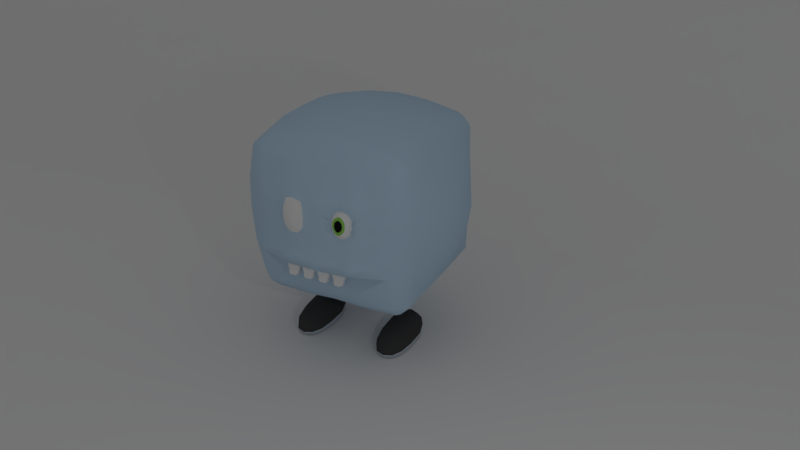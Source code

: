 # Source: Cube_before_work_on_eyes.blend  (saved by Blender 2.78.0; exported with 4.5.12 LTS)
import bpy
from mathutils import Matrix  # noqa: F401  (used for matrix-valued properties, if any)

bpy.ops.wm.read_factory_settings(use_empty=True)
scene = bpy.context.scene
scene.name = 'Scene'

# ---- collections
col_collection_1 = bpy.data.collections.new('Collection 1'); scene.collection.children.link(col_collection_1)
col_collection_2 = bpy.data.collections.new('Collection 2'); scene.collection.children.link(col_collection_2)
col_collection_3 = bpy.data.collections.new('Collection 3'); scene.collection.children.link(col_collection_3)
col_collection_11 = bpy.data.collections.new('Collection 11'); scene.collection.children.link(col_collection_11)

# ---- materials (node trees are filled in below, after node groups)
mat_body = bpy.data.materials.new('Body')
mat_body.alpha_threshold = 0.0
mat_body.use_transparent_shadow = False
mat_body.diffuse_color = (0.4728, 0.6428, 0.8, 1.0)
mat_body.roughness = 0.5
mat_body.line_color = (0.0, 0.0, 0.0, 1.0)
mat_eyes = bpy.data.materials.new('Eyes')
mat_eyes.alpha_threshold = 0.0
mat_eyes.use_transparent_shadow = False
mat_eyes.roughness = 0.5
mat_shoe = bpy.data.materials.new('Shoe')
mat_shoe.alpha_threshold = 0.0
mat_shoe.use_transparent_shadow = False
mat_shoe.diffuse_color = (0.05497, 0.05497, 0.05497, 1.0)
mat_shoe.roughness = 0.5
mat_shoe_sole = bpy.data.materials.new('Shoe sole')
mat_shoe_sole.alpha_threshold = 0.0
mat_shoe_sole.use_transparent_shadow = False
mat_shoe_sole.diffuse_color = (0.4595, 0.5242, 0.5926, 1.0)
mat_shoe_sole.roughness = 0.5
mat_pupil = bpy.data.materials.new('Pupil')
mat_pupil.alpha_threshold = 0.0
mat_pupil.use_transparent_shadow = False
mat_pupil.diffuse_color = (0.009018, 0.009018, 0.009018, 1.0)
mat_pupil.roughness = 0.5
mat_iris = bpy.data.materials.new('Iris')
mat_iris.alpha_threshold = 0.0
mat_iris.use_transparent_shadow = False
mat_iris.diffuse_color = (0.2647, 0.5815, 0.1042, 1.0)
mat_iris.roughness = 0.5

# ---- material node trees

# ---- world
world_world = bpy.data.worlds.new('World'); scene.world = world_world
world_world.color = (0.2079, 0.2079, 0.2079)
world_world.use_sun_shadow = False
world_world.sun_shadow_jitter_overblur = 0.0
world_world.cycles.sampling_method = 'MANUAL'

# ---- cameras
cam_camera = bpy.data.cameras.new('Camera')
cam_camera.clip_end = 100.0
cam_camera.lens = 35.0
cam_camera.sensor_width = 32.0
cam_camera.sensor_height = 18.0
cam_camera.ortho_scale = 7.314
cam_camera.dof.focus_distance = 0.0
cam_camera.dof.aperture_fstop = 128.0

# ---- lights
light_lamp = bpy.data.lights.new('Lamp', 'POINT')
light_lamp.transmission_factor = 0.0
light_lamp.cutoff_distance = 30.0
light_lamp.energy = 100.0
light_lamp.shadow_buffer_clip_start = 1.001
light_lamp.shadow_soft_size = 0.1
light_lamp.shadow_maximum_resolution = 0.006
light_lamp.use_absolute_resolution = True

# ---- meshes
me_body = bpy.data.meshes.new('Body')
me_body.from_pydata([(0.2635, 1.239, 0.3632), (-0.04859, 1.221, 0.3655), (-0.05055, 1.196, 0.4696), (0.04859, 1.223, 0.07345), (0.04857, 1.222, 0.2682), (-0.3309, 1.222, 0.01741), (0.1479, 1.212, 0.3663), (-0.04858, 1.222, 0.2681), (-0.4351, 1.197, -0.03154), (0.3401, 1.216, -0.02728), (-0.5224, 1.166, 0.06198), (-0.7938, 1.066, -0.1013), (-0.6322, 1.12, 0.2596), (-0.5695, 1.147, -0.08482), (0.1457, 1.22, -0.02362), (-0.1379, 1.222, 0.2674), (0.438, 1.196, -0.03107), (-0.5454, 1.157, 0.08585), (-0.04857, 1.223, 0.07338), (0.443, 1.188, -0.1264), (0.1457, 1.221, 0.07165), (0.4043, 1.238, 0.2284), (-0.3709, 1.237, 0.09197), (0.3694, 1.208, -0.09964), (-0.1457, 1.219, -0.07042), (0.1943, 1.218, -0.07111), (0.2244, 1.229, 0.05283), (0.331, 1.222, 0.01769), (0.04858, 1.222, 0.1708), (0.2429, 1.218, -0.0254), (-0.07285, 1.221, -0.02238), (0.1457, 1.219, -0.07022), (0.09716, 1.22, -0.06933), (-0.34, 1.216, -0.02774), (1.107e-05, 1.224, -0.1608), (-0.1457, 1.22, -0.02382), (0.09716, 1.221, 0.1212), (0.3936, 1.209, -0.07679), (-0.6524, 1.124, 0.00676), (-0.345, 1.208, -0.123), (-0.1457, 1.221, 0.07145), (-0.09714, 1.222, 0.02374), (-0.2429, 1.218, -0.02574), (-0.04857, 1.222, 0.1707), (-7.187e-06, 1.222, 0.3177), (0.5068, 1.173, 0.03845), (0.2575, 1.226, 0.02705), (0.5312, 1.162, 0.06225), (-0.2262, 1.197, 0.2213), (-0.1403, 1.222, 0.1679), (0.4081, 1.234, 0.1714), (0.3987, 1.204, -0.1721), (-0.2965, 1.208, -0.1686), (-0.1943, 1.218, -0.07138), (0.1403, 1.222, 0.1681), (0.3712, 1.237, 0.09248), (-0.1479, 1.212, 0.3662), (-0.7822, 1.07, 0.05335), (0.4092, 1.229, 0.2793), (-0.2527, 1.136, 0.5786), (-0.09714, 1.221, 0.1211), (0.2575, 1.258, 0.1491), (0.3741, 1.249, 0.2091), (0.539, 1.146, 0.2604), (0.2414, 1.248, 0.2801), (0.3367, 1.263, 0.2512), (0.4632, 1.182, 0.2613), (0.4403, 1.196, 0.06425), (0.1962, 1.23, 0.08339), (0.5617, 1.138, 0.3626), (0.4632, 1.117, 0.5824), (0.4613, 1.172, 0.3667), (-0.2238, 1.237, 0.3244), (-0.3141, 1.227, 0.399), (0.3554, 1.168, 0.4731), (0.3829, 1.213, 0.3993), (0.7989, 1.05, 0.468), (0.3555, 1.134, 0.5814), (0.4614, 1.151, 0.4704), (0.2298, 1.225, 0.4033), (-0.07286, 1.222, 0.1946), (-0.1516, 1.187, 0.4696), (0.3446, 1.23, 0.03354), (0.2507, 1.178, 0.4754), (0.2121, 1.249, 0.1774), (0.3963, 1.231, 0.3154), (0.3482, 1.266, 0.1556), (0.1713, 1.224, 0.3338), (0.4388, 1.208, 0.3137), (0.8473, 1.042, 0.001547), (0.3094, 1.202, 0.4544), (0.4903, 1.167, 0.2128), (1.025, 0.9407, 4.181e-05), (-0.1011, 1.213, 0.415), (0.5739, 1.117, 0.4696), (0.305, 1.118, 0.636), (0.4061, 1.15, 0.5268), (0.4096, 1.083, 0.7507), (0.2021, 1.161, 0.5241), (0.9753, 0.9743, 0.3087), (0.9115, 1.017, 0.3087), (0.8495, 1.037, 0.5144), (0.4824, 1.183, 0.01465), (0.2893, 1.222, 0.008904), (0.09714, 1.221, 0.316), (0.4561, 1.19, 0.1617), (0.4944, 1.159, 0.3119), (0.2915, 1.216, -0.0729), (0.4863, 1.175, 0.1137), (0.04857, 1.221, 0.3655), (0.2924, 1.265, 0.2289), (0.9101, 0.9949, 0.6172), (0.8828, 1.004, 0.6172), (0.6066, 1.125, 0.3111), (0.2057, 1.052, 0.8572), (0.9877, 0.9385, 0.6174), (0.8447, 1.025, 0.6173), (0.7867, 1.071, 0.3609), (0.9014, 1.022, -0.2057), (0.7418, 1.084, 0.4124), (0.8316, 1.058, 0.3095), (0.8927, 1.026, 0.2058), (0.9307, 1.005, 0.2058), (1.015, 0.935, -0.2057), (0.8876, 1.017, 0.5144), (0.1943, 1.206, 0.4218), (0.6311, 1.083, 0.5252), (1.02, 0.9399, 0.2059), (0.8735, 1.038, 0.3087), (0.3188, 1.258, 0.3119), (0.5204, 1.083, 0.638), (0.3068, 1.084, 0.748), (0.5186, 1.117, 0.526), (0.2507, 1.255, 0.09667), (0.6293, 1.117, 0.4132), (0.5861, 1.134, -0.1799), (0.09717, 1.222, 0.02388), (0.4874, 1.175, -0.08067), (0.1943, 1.216, -0.1643), (0.5222, 1.049, 0.7499), (0.5168, 1.151, 0.414), (0.4402, 1.218, 0.1995), (0.5839, 1.134, 0.2089), (0.1011, 1.171, 0.5242), (1.02, 0.9436, 0.4116), (0.4079, 1.116, 0.6388), (0.7436, 1.05, 0.5244), (-0.5588, 1.148, 0.1474), (0.2262, 1.246, 0.2216), (0.2237, 1.237, 0.3246), (0.5351, 1.154, 0.1613), (-0.7582, 1.086, 0.1052), (-0.6104, 1.135, 0.05824), (0.4212, 1.22, 0.09355), (0.05052, 1.196, 0.4696), (0.1379, 1.222, 0.2676), (0.3141, 1.227, 0.3991), (-0.4598, 1.174, 0.3671), (-0.4623, 1.184, 0.2605), (-0.4995, 1.176, 0.03811), (0.6329, 1.049, 0.6371), (-0.5303, 1.15, 0.2604), (-0.3555, 1.134, 0.5814), (-0.3554, 1.168, 0.4731), (0.2527, 1.136, 0.5786), (-0.5482, 1.143, 0.3626), (-0.2507, 1.178, 0.4754), (-0.8062, 1.055, 0.001537), (-0.6549, 1.12, -0.0409), (-0.6983, 1.104, 0.0545), (-0.6563, 1.116, 0.106), (-0.9342, 0.9499, 1.561e-06), (-0.4549, 1.191, 0.1607), (7.373e-06, 1.223, 0.123), (0.09715, 1.221, 0.2186), (-0.5264, 1.158, 0.1612), (-0.4379, 1.198, 0.06342), (-0.3094, 1.202, 0.4544), (-0.4579, 1.118, 0.5824), (0.1516, 1.187, 0.4696), (-0.07483, 1.217, 0.3903), (-0.1029, 1.029, 0.8976), (-0.5684, 1.147, 0.1097), (-0.5062, 1.154, 0.414), (-0.5902, 1.131, 0.3111), (-0.4061, 1.15, 0.5268), (-0.2914, 1.216, -0.0733), (-0.7814, 1.076, -0.2042), (-0.4765, 1.186, 0.01425), (-0.2893, 1.222, 0.008688), (0.87, 1.034, 0.1037), (0.1748, 1.228, 0.1134), (-0.4849, 1.17, 0.2126), (-0.4892, 1.162, 0.3119), (-0.4805, 1.178, 0.1134), (0.2057, 1.009, 0.9288), (-0.2057, 1.027, 0.9004), (0.2057, 1.027, 0.9004), (-0.2057, 1.009, 0.9288), (0.2057, 0.9374, 1.005), (-0.5098, 1.086, 0.638), (-0.8702, 1.02, -0.2057), (-0.2057, 0.9374, 1.006), (-0.61, 1.09, 0.5252), (-0.2057, 1.052, 0.8572), (-0.5581, 1.122, 0.4696), (-0.8473, 1.038, -0.2057), (-0.842, 1.04, 0.2058), (-0.8712, 1.021, 0.2058), (-0.9282, 0.9452, -0.2057), (-0.4561, 1.152, 0.4704), (-0.1943, 1.206, 0.4218), (-0.9345, 0.9498, 0.2059), (-0.4097, 1.083, 0.7507), (-0.305, 1.118, 0.636), (-0.6742, 1.109, 0.2081), (-0.7762, 1.079, 0.2073), (-0.8241, 1.048, 0.1037), (-0.3068, 1.084, 0.748), (-0.3032, 1.152, 0.524), (0.3032, 1.152, 0.524), (-0.1011, 1.171, 0.5242), (-0.6922, 1.101, 0.3103), (-0.4079, 1.117, 0.6388), (-0.3986, 1.204, -0.1727), (-0.3936, 1.209, -0.07734), (-0.6574, 1.116, -0.08857), (-0.5745, 1.139, -0.1801), (-0.09715, 1.221, 0.2185), (-0.09714, 1.22, -0.06946), (-0.4815, 1.178, -0.08108), (-0.1943, 1.216, -0.1646), (-0.2021, 1.161, 0.5241), (-0.09716, 1.221, 0.3158), (-0.508, 1.12, 0.526), (-0.5723, 1.139, 0.2089), (0.1941, 1.22, 0.02188), (0.7191, 1.092, 0.3103), (-1.112e-05, 1.18, 0.5242), (0.1606, 1.235, 0.2251), (9.297e-08, 1.223, 0.2204), (0.1011, 1.213, 0.415), (-0.1941, 1.22, 0.02162), (-0.5644, 1.155, 0.0105), (-0.3004, 1.11, 0.1802), (-0.5116, 1.053, 0.7499), (-0.7119, 1.06, 0.5244), (-0.6172, 1.024, 0.8433), (-0.6117, 1.056, 0.6372), (0.9319, 1.003, -0.2057), (0.8089, 1.067, 0.2073), (0.5761, 1.15, 0.01077), (0.2021, 1.119, 0.6332), (-7.776e-06, 1.138, 0.6334), (2.235e-07, 0.9373, 1.022), (-0.6082, 1.124, 0.4132), (-0.2021, 1.119, 0.6332), (-0.4126, 1.186, 0.4278), (-0.3904, 1.217, 0.01486), (-0.4087, 1.275, -0.3633), (-1.447e-05, 1.222, 0.4151), (1.465e-05, 1.224, 0.02566), (7.494e-06, 1.305, -0.3472), (0.4126, 1.185, 0.4277), (0.3905, 1.217, 0.0153), (0.4087, 1.275, -0.3627), (-0.4135, -1.239, -0.4132), (-0.4141, -1.262, 0.0007113), (-0.4122, -1.227, 0.4127), (-0.0001985, -1.271, -0.4148), (-0.0001447, -1.269, -0.0001599), (-6.253e-05, -1.28, 0.4158), (0.4133, -1.239, -0.4127), (0.4142, -1.262, 0.0007958), (0.4125, -1.227, 0.4128), (1.279, -0.413, -0.4122), (1.33, -0.4132, 0.0002432), (1.327, -0.4124, 0.4121), (1.33, -0.001489, -0.4078), (1.34, -0.002909, 0.001227), (1.33, -0.0008993, 0.4125), (1.271, 0.4097, -0.4108), (1.335, 0.403, 0.0005736), (1.276, 0.4108, 0.4124), (-1.152, 0.4099, -0.4108), (-1.229, 0.4031, 0.0006076), (-1.157, 0.4107, 0.4125), (-1.224, -0.001262, -0.4077), (-1.234, -0.002786, 0.001368), (-1.224, -0.0009244, 0.4126), (-1.159, -0.4126, -0.4118), (-1.224, -0.4131, 0.000467), (-1.156, -0.4126, 0.4123), (-0.8703, 1.026, 0.4115), (-0.872, 1.017, 5.698e-05), (-0.8684, 1.029, -0.4115), (-0.8225, 1.066, -0.4114), (-0.7403, 1.093, 0.003016), (-0.812, 1.064, 0.4116), (-0.9843, 0.8734, -0.4115), (-0.9963, 0.8829, -5.386e-05), (-0.997, 0.8826, 0.4118), (-1.033, 0.8276, 0.4119), (-1.05, 0.7918, 5.812e-05), (-1.014, 0.8227, -0.4115), (-0.9814, -0.9076, 0.4115), (-0.9817, -0.9065, -1.323e-07), (-0.9814, -0.9076, -0.4115), (-1.006, -0.8536, -0.4115), (-1.009, -0.8526, -2.539e-06), (-1.006, -0.8536, 0.4115), (-0.8685, -1.05, -0.4115), (-0.8708, -1.053, -1.294e-06), (-0.8684, -1.05, 0.4115), (-0.8229, -1.078, 0.4115), (-0.8254, -1.087, 5.339e-05), (-0.8231, -1.079, -0.4115), (0.9162, -1.05, 0.4115), (0.9186, -1.053, 4.688e-06), (0.9163, -1.05, -0.4115), (0.8565, -1.079, -0.4115), (0.8579, -1.087, 0.0001255), (0.8563, -1.078, 0.4115), (1.087, -0.9075, -0.4115), (1.099, -0.9065, 1.684e-07), (1.098, -0.9077, 0.4115), (1.145, -0.8537, 0.4115), (1.147, -0.8527, -1.1e-05), (1.127, -0.8536, -0.4115), (1.11, 0.8786, 0.4118), (1.12, 0.8802, 6.271e-06), (1.099, 0.8688, -0.4115), (1.137, 0.8221, -0.4115), (1.196, 0.7917, 2.299e-05), (1.155, 0.8275, 0.4119), (0.9327, 1.011, -0.4115), (0.9311, 1.001, 7.734e-05), (0.9304, 1.009, 0.4115), (0.8543, 1.05, 0.4116), (0.7636, 1.083, 0.003018), (0.8718, 1.05, -0.4114), (-0.3563, -0.4545, -1.318), (3.634e-06, -0.5791, -1.179), (0.4734, -0.4838, -1.314), (-0.3563, -0.04217, -1.317), (0.05524, -0.24, -1.325), (0.4733, -0.07421, -1.315), (-0.3563, 0.3865, -1.256), (0.05522, 0.1886, -1.321), (0.4734, 0.4084, -1.253), (0.3876, -0.4102, 1.22), (-0.0001844, -0.411, 1.251), (-0.3879, -0.4102, 1.22), (0.38, 0.0003564, 1.247), (-0.0004138, 0.0001665, 1.252), (-0.3801, 0.0003908, 1.247), (0.4048, 0.4116, 1.217), (-0.0001553, 0.4118, 1.247), (-0.4052, 0.4117, 1.217), (-0.4115, -1.041, 0.9191), (-5.066e-07, -1.037, 0.9374), (0.4115, -1.041, 0.9191), (0.4115, -1.071, 0.863), (-4.47e-07, -1.068, 0.8761), (-0.4115, -1.071, 0.863), (0.4115, -0.8942, 1.074), (-4.47e-07, -0.8891, 1.106), (-0.4115, -0.8942, 1.074), (-0.4115, -0.8348, 1.108), (-4.021e-07, -0.8356, 1.142), (0.4115, -0.8348, 1.108), (-0.4115, 0.8686, 1.075), (2.384e-07, 0.8684, 1.107), (0.4115, 0.8686, 1.072), (0.4115, 0.8229, 1.106), (2.384e-07, 0.8229, 1.142), (-0.4115, 0.8229, 1.106), (0.4115, 1.011, 0.9195), (2.086e-07, 1.006, 0.9381), (-0.4115, 1.011, 0.9195), (-0.4114, 1.049, 0.8627), (-1.085e-06, 1.054, 0.8516), (0.4114, 1.049, 0.8627), (-0.4115, -0.9076, -0.9876), (-8.941e-08, -0.9069, -0.9812), (0.4115, -0.9075, -0.992), (0.4115, -0.8535, -1.022), (-2.98e-08, -0.853, -1.0), (-0.4115, -0.8536, -1.016), (0.4115, -1.05, -0.8684), (-1.116e-07, -1.05, -0.8685), (-0.4115, -1.05, -0.8684), (-0.4115, -1.078, -0.8229), (-7.961e-06, -1.079, -0.8232), (0.4115, -1.078, -0.8229), (-0.4114, 0.9994, -0.8691), (2.421e-05, 0.9886, -0.8509), (0.4115, 0.9988, -0.8685), (0.4113, 1.087, -0.7026), (-2.53e-05, 1.107, -0.6587), (-0.4113, 1.086, -0.7049), (7.174e-06, 0.8763, -0.9698), (-0.4115, 0.8462, -1.009), (8.376e-07, 0.8017, -1.005), (0.4115, 0.8462, -1.013), (-0.9821, 0.4115, 0.9192), (-0.9808, -1.743e-07, 0.9313), (-0.9812, -0.4115, 0.9155), (-1.005, -0.4115, 0.8592), (-1.005, -5.997e-07, 0.8699), (-1.008, 0.4114, 0.8626), (-0.8707, -0.4114, 1.061), (-0.8661, -1.42e-05, 1.083), (-0.8684, 0.4115, 1.074), (-0.8197, 0.4115, 1.109), (-0.7124, 1.995e-05, 1.171), (-0.7559, -0.4113, 1.123), (1.094, -0.4115, 0.9153), (1.087, -9.143e-07, 0.9313), (1.084, 0.4115, 0.9191), (1.125, 0.4114, 0.8625), (1.137, -2.009e-06, 0.8699), (1.142, -0.4115, 0.8591), (0.9103, 0.4115, 1.074), (0.9059, -3.275e-05, 1.082), (0.9178, -0.4115, 1.061), (0.7706, -0.4113, 1.123), (0.7174, 6.909e-05, 1.171), (0.8464, 0.4115, 1.109), (-0.8684, 0.4115, -0.9898), (-0.8684, 2.384e-07, -0.9898), (-0.8684, -0.4115, -0.9898), (-0.8229, -0.4115, -1.018), (-0.8229, 2.384e-07, -1.018), (-0.8229, 0.4115, -1.018), (-0.9851, -0.4115, -0.869), (-0.9841, 5.711e-07, -0.8693), (-0.9845, 0.4115, -0.8685), (-1.013, 0.4115, -0.8225), (-1.025, 1.786e-06, -0.8076), (-1.014, -0.4115, -0.8236), (0.9331, -0.4115, -0.9998), (0.932, -5.96e-08, -1.0), (0.9332, 0.4115, -0.9998), (0.8728, 0.4115, -1.034), (0.8717, 0.0, -1.034), (0.8727, -0.4115, -1.034), (1.099, 0.4115, -0.8685), (1.113, -8.361e-09, -0.8693), (1.1, -0.4115, -0.869), (1.137, -0.4115, -0.8235), (1.169, -3.231e-05, -0.8076), (1.135, 0.4115, -0.8225), (-0.8229, 1.0, 0.824), (-0.8229, 0.9812, 0.8726), (-0.8713, 0.9565, 0.8722), (-0.8684, 0.9812, 0.8234), (-0.8713, 0.8713, 0.9589), (-0.8229, 0.8684, 0.9883), (-0.8229, 0.8229, 1.013), (-0.8684, 0.8229, 0.9883), (-0.9565, 0.8713, 0.8719), (-0.9812, 0.8229, 0.8721), (-1.0, 0.8229, 0.8237), (-0.9812, 0.8684, 0.8233), (-0.8229, -0.8298, 1.019), (-0.8229, -0.8809, 0.9927), (-0.8713, -0.8826, 0.9619), (-0.8684, -0.8288, 0.9927), (-0.8713, -0.9852, 0.8721), (-0.8229, -1.019, 0.8725), (-0.8229, -1.047, 0.8239), (-0.8684, -1.019, 0.8234), (-0.9565, -0.8861, 0.8715), (-0.9812, -0.8819, 0.823), (-1.0, -0.8309, 0.8232), (-0.9812, -0.8315, 0.8709), (0.8328, -0.8299, 1.019), (0.8873, -0.8308, 0.9927), (0.8873, -0.8857, 0.9619), (0.8307, -0.8809, 0.9927), (1.002, -0.8861, 0.8714), (1.043, -0.8315, 0.8708), (1.08, -0.8309, 0.8232), (1.042, -0.8819, 0.8229), (0.8862, -0.9852, 0.8721), (0.8846, -1.019, 0.8234), (0.8307, -1.047, 0.8239), (0.8291, -1.019, 0.8725), (1.079, 0.8229, 0.8237), (1.044, 0.8229, 0.8721), (1.004, 0.8713, 0.8719), (1.045, 0.8684, 0.8232), (0.8895, 0.8713, 0.9589), (0.8888, 0.8229, 0.9883), (0.834, 0.8229, 1.013), (0.8322, 0.8684, 0.9883), (0.895, 0.9565, 0.8713), (0.836, 0.9812, 0.8684), (0.8352, 1.0, 0.8229), (0.8898, 0.9812, 0.8229), (-1.0, 0.8229, -0.8229), (-0.9812, 0.8229, -0.8684), (-0.9565, 0.8713, -0.8713), (-0.9812, 0.8684, -0.8229), (-0.8713, 0.8713, -0.9565), (-0.8684, 0.8229, -0.9812), (-0.8229, 0.8229, -1.0), (-0.8229, 0.8684, -0.9812), (-0.8713, 0.9565, -0.8713), (-0.8229, 0.9812, -0.8684), (-0.8229, 1.0, -0.8229), (-0.8684, 0.9812, -0.8229), (-0.8229, -0.831, -1.0), (-0.8684, -0.8315, -0.9812), (-0.8713, -0.8862, -0.9565), (-0.8229, -0.882, -0.9812), (-0.9565, -0.8862, -0.8713), (-0.9812, -0.8315, -0.8684), (-1.0, -0.831, -0.8229), (-0.9812, -0.882, -0.8229), (-0.8713, -0.9854, -0.8713), (-0.8684, -1.019, -0.8229), (-0.8229, -1.047, -0.8229), (-0.8229, -1.019, -0.8684), (0.8346, -0.831, -1.004), (0.8352, -0.8819, -0.9813), (0.8939, -0.883, -0.9565), (0.889, -0.8296, -0.9813), (0.8863, -0.9853, -0.8713), (0.8294, -1.019, -0.8684), (0.8307, -1.047, -0.8229), (0.8847, -1.019, -0.8229), (1.002, -0.8861, -0.8713), (1.042, -0.8819, -0.8229), (1.078, -0.831, -0.8229), (1.044, -0.8315, -0.8684), (0.8229, 1.0, -0.8229), (0.8229, 0.9812, -0.8684), (0.8713, 0.9565, -0.8713), (0.8684, 0.9812, -0.8229), (0.8713, 0.8713, -0.9565), (0.8229, 0.8684, -0.9812), (0.8229, 0.8229, -1.0), (0.8684, 0.8229, -0.9812), (0.9592, 0.8713, -0.8713), (0.9898, 0.8229, -0.8684), (1.017, 0.8229, -0.8229), (0.9898, 0.8684, -0.8229), (0.4974, 1.191, -0.2713), (0.4037, 1.246, -0.2674), (0.7289, 1.089, -0.2956), (-0.3015, 1.223, -0.264), (0.09716, 1.245, -0.2557), (-0.3526, 1.239, -0.266), (9.284e-06, 1.271, -0.254), (-0.09714, 1.245, -0.2559), (-0.4037, 1.246, -0.268), (0.3015, 1.223, -0.2635), (-0.6985, 1.1, -0.2958), (-0.4916, 1.196, -0.2717), (-3.856e-06, 1.218, -0.4184), (-0.2872, 1.181, -0.4146), (0.2761, 1.172, -0.4222), (0.4095, 1.133, -0.4287), (0.7856, 1.055, -0.434), (-0.7758, 1.068, -0.4129), (-0.4094, 1.126, -0.4176)], [(73, 177), (48, 244)], [(0, 129, 149), (0, 79, 156), (129, 0, 156), (156, 90, 75), (79, 0, 149), (90, 156, 79), (164, 220, 98), (164, 252, 95), (220, 164, 95), (59, 256, 232), (59, 219, 214), (256, 59, 214), (149, 129, 64), (149, 87, 79), (179, 143, 98), (179, 125, 241), (143, 179, 241), (81, 211, 232), (81, 221, 93), (211, 81, 93), (148, 239, 64), (148, 110, 84), (239, 148, 84), (61, 110, 86), (61, 133, 84), (110, 61, 84), (6, 125, 87), (6, 104, 241), (125, 6, 241), (109, 104, 44), (109, 260, 241), (104, 109, 241), (1, 260, 44), (1, 233, 180), (260, 1, 180), (2, 221, 238), (2, 260, 93), (221, 2, 93), (154, 260, 238), (154, 143, 241), (260, 154, 241), (233, 1, 44), (180, 56, 93), (260, 180, 93), (221, 81, 232), (56, 180, 233), (211, 93, 56), (143, 154, 238), (104, 6, 87), (260, 109, 44), (238, 253, 143), (260, 2, 238), (56, 233, 244), (211, 56, 244), (155, 104, 87), (155, 239, 174), (104, 155, 174), (15, 233, 228), (244, 15, 228), (14, 136, 236), (14, 25, 31), (136, 14, 31), (25, 14, 236), (31, 138, 32), (136, 31, 32), (35, 53, 242), (35, 41, 24), (53, 35, 24), (18, 261, 41), (18, 60, 173), (261, 18, 173), (3, 36, 136), (3, 261, 173), (36, 3, 173), (30, 24, 41), (30, 261, 229), (24, 30, 229), (32, 261, 136), (32, 138, 34), (261, 32, 34), (229, 231, 24), (229, 261, 34), (231, 229, 34), (34, 555, 556, 231), (138, 31, 25), (262, 555, 553), (24, 231, 53), (41, 35, 242), (27, 46, 82), (27, 264, 103), (46, 27, 103), (54, 239, 191), (54, 36, 174), (239, 54, 174), (5, 258, 244), (5, 244, 189), (258, 5, 189), (7, 233, 44), (7, 240, 228), (233, 7, 228), (4, 240, 44), (4, 104, 174), (240, 4, 174), (28, 36, 173), (28, 240, 174), (36, 28, 174), (43, 240, 173), (43, 60, 80), (240, 43, 80), (60, 43, 173), (80, 49, 228), (240, 80, 228), (104, 4, 44), (36, 54, 191), (240, 28, 173), (233, 15, 244), (49, 80, 60), (244, 228, 49), (60, 18, 41), (261, 3, 136), (240, 7, 44), (49, 60, 244), (50, 141, 153), (50, 86, 62), (141, 50, 62), (55, 133, 86), (55, 153, 82), (133, 55, 82), (19, 137, 135), (19, 51, 37), (137, 19, 37), (16, 264, 102), (16, 137, 37), (264, 16, 37), (23, 51, 107), (23, 9, 37), (51, 23, 37), (137, 16, 102), (9, 23, 107), (264, 37, 9), (33, 258, 189), (33, 186, 225), (258, 33, 225), (8, 230, 188), (8, 258, 225), (230, 8, 225), (39, 186, 52), (39, 224, 225), (186, 39, 225), (225, 224, 230), (186, 33, 189), (224, 39, 52), (52, 231, 552, 554), (231, 52, 186), (21, 141, 62), (21, 65, 58), (141, 21, 58), (51, 19, 135), (9, 107, 103), (264, 9, 103), (58, 88, 141), (58, 65, 85), (88, 58, 85), (62, 110, 65), (86, 50, 153), (110, 62, 86), (47, 108, 150), (47, 251, 45), (108, 47, 45), (45, 67, 108), (45, 251, 102), (67, 45, 102), (147, 235, 175), (147, 17, 182), (235, 147, 182), (10, 243, 17), (10, 194, 159), (243, 10, 159), (169, 297, 151), (169, 170, 38), (297, 169, 38), (152, 170, 182), (152, 243, 38), (170, 152, 38), (57, 297, 167), (57, 217, 151), (297, 57, 151), (194, 10, 17), (159, 176, 188), (243, 159, 188), (12, 222, 184), (12, 235, 215), (222, 12, 215), (170, 169, 151), (38, 243, 168), (297, 38, 168), (243, 152, 182), (168, 13, 226), (297, 168, 226), (217, 57, 167), (151, 216, 170), (11, 206, 167), (11, 297, 187), (206, 11, 187), (13, 168, 243), (226, 227, 187), (297, 226, 187), (227, 226, 13), (187, 296, 206), (297, 11, 167), (13, 243, 230), (227, 13, 230), (17, 147, 175), (235, 182, 170), (215, 216, 222), (215, 235, 170), (216, 215, 170), (216, 151, 217), (243, 182, 17), (17, 175, 194), (29, 236, 103), (29, 107, 25), (236, 29, 25), (26, 236, 68), (26, 133, 46), (236, 26, 46), (20, 36, 191), (20, 236, 136), (36, 20, 136), (107, 29, 103), (103, 236, 46), (138, 25, 107), (236, 20, 191), (102, 264, 67), (102, 251, 137), (138, 107, 51), (251, 47, 150), (51, 550, 558, 138), (135, 137, 251), (265, 550, 549), (133, 26, 68), (68, 84, 133), (68, 236, 191), (84, 68, 191), (191, 239, 84), (42, 186, 189), (42, 242, 53), (186, 42, 53), (40, 242, 244), (40, 60, 41), (242, 40, 41), (53, 231, 186), (176, 159, 194), (243, 188, 230), (60, 40, 244), (242, 189, 244), (224, 52, 554, 557), (258, 8, 188), (227, 230, 224), (224, 557, 560, 227), (258, 188, 176), (242, 42, 189), (85, 129, 75), (65, 21, 62), (129, 85, 65), (150, 142, 251), (150, 108, 91), (142, 150, 91), (175, 235, 192), (194, 175, 192), (82, 46, 133), (153, 55, 86), (264, 82, 153), (110, 148, 64), (133, 61, 86), (105, 141, 91), (105, 108, 153), (141, 105, 153), (67, 264, 153), (108, 67, 153), (108, 105, 91), (172, 194, 192), (194, 172, 244), (176, 194, 244), (258, 176, 244), (244, 172, 192), (88, 85, 75), (79, 125, 90), (87, 149, 64), (125, 79, 87), (71, 263, 140), (71, 106, 88), (263, 71, 88), (63, 106, 113), (63, 142, 91), (106, 63, 91), (66, 106, 91), (66, 141, 88), (106, 66, 88), (64, 129, 110), (64, 239, 87), (75, 263, 88), (74, 220, 96), (74, 263, 90), (220, 74, 90), (83, 125, 98), (83, 220, 90), (125, 83, 90), (94, 134, 140), (94, 132, 126), (134, 94, 126), (70, 145, 130), (70, 132, 96), (145, 70, 96), (76, 338, 119), (76, 146, 101), (338, 76, 101), (77, 145, 96), (77, 220, 95), (145, 77, 95), (78, 132, 140), (78, 263, 96), (132, 78, 96), (69, 106, 140), (69, 134, 113), (106, 69, 113), (117, 237, 119), (117, 338, 120), (237, 117, 120), (89, 336, 118), (89, 339, 190), (336, 89, 190), (129, 65, 110), (106, 71, 140), (141, 66, 91), (129, 156, 75), (142, 63, 113), (220, 83, 98), (95, 252, 131), (220, 77, 96), (252, 164, 98), (146, 76, 119), (101, 116, 124), (338, 101, 124), (120, 250, 237), (120, 338, 128), (250, 120, 128), (128, 121, 250), (128, 338, 100), (121, 128, 100), (119, 134, 146), (338, 117, 119), (100, 337, 122), (121, 100, 122), (113, 134, 237), (134, 69, 140), (144, 337, 115), (144, 329, 99), (337, 144, 99), (124, 337, 338), (124, 116, 112), (337, 124, 112), (92, 336, 127), (92, 330, 123), (336, 92, 123), (132, 70, 130), (97, 145, 131), (97, 382, 139), (145, 97, 139), (132, 94, 140), (126, 160, 146), (134, 126, 146), (329, 144, 115), (99, 127, 122), (337, 99, 122), (130, 160, 132), (130, 145, 139), (160, 130, 139), (339, 89, 118), (190, 250, 121), (336, 190, 121), (125, 179, 98), (263, 75, 90), (145, 95, 131), (252, 98, 143), (253, 238, 221), (139, 382, 499), (382, 97, 131), (134, 119, 237), (146, 160, 116), (131, 252, 114), (382, 131, 114), (142, 237, 250), (239, 155, 87), (142, 113, 237), (251, 339, 135), (252, 143, 253), (127, 99, 329), (122, 336, 121), (337, 100, 338), (249, 336, 123), (249, 335, 118), (336, 249, 118), (114, 381, 197), (382, 114, 197), (111, 500, 115), (111, 337, 112), (500, 111, 112), (112, 499, 500), (116, 101, 146), (499, 112, 116), (115, 492, 329), (492, 115, 500), (337, 111, 115), (160, 126, 132), (499, 116, 160), (118, 340, 339), (335, 249, 123), (340, 118, 335), (250, 190, 339), (123, 331, 335), (330, 92, 127), (331, 123, 330), (127, 329, 330), (336, 122, 127), (250, 339, 142), (160, 139, 499), (264, 27, 82), (339, 251, 142), (135, 339, 340, 551), (265, 549, 551, 340), (261, 30, 41), (262, 553, 558, 265), (263, 74, 96), (161, 235, 184), (161, 193, 192), (235, 161, 192), (157, 193, 183), (157, 257, 244), (193, 157, 244), (158, 193, 244), (158, 244, 192), (193, 158, 192), (177, 211, 244, 257), (178, 223, 185), (178, 234, 200), (223, 178, 200), (205, 255, 203), (205, 234, 183), (255, 205, 183), (167, 294, 217), (163, 257, 185), (163, 219, 177), (257, 163, 177), (166, 219, 232), (166, 211, 177), (219, 166, 177), (162, 219, 185), (162, 223, 214), (219, 162, 214), (165, 255, 183), (165, 193, 184), (255, 165, 184), (210, 234, 185), (210, 257, 183), (234, 210, 183), (171, 300, 212), (171, 294, 209), (300, 171, 209), (193, 161, 184), (257, 157, 183), (219, 163, 185), (214, 223, 218), (219, 59, 232), (223, 162, 185), (193, 165, 183), (234, 205, 203), (234, 178, 185), (200, 248, 245), (223, 200, 245), (254, 378, 202), (254, 372, 199), (378, 254, 199), (181, 378, 381), (181, 204, 196), (378, 181, 196), (232, 256, 221), (203, 248, 234), (203, 255, 246), (248, 203, 246), (213, 380, 218), (213, 223, 245), (380, 213, 245), (217, 294, 207), (216, 217, 207), (255, 184, 222), (211, 166, 232), (223, 213, 218), (245, 248, 247), (380, 245, 247), (246, 298, 453), (298, 246, 255), (221, 256, 253), (218, 380, 204), (256, 218, 204), (222, 298, 255), (298, 222, 216), (235, 12, 184), (257, 210, 185), (256, 214, 218), (208, 294, 212), (208, 293, 207), (294, 208, 207), (201, 295, 209), (201, 294, 206), (295, 201, 206), (198, 379, 202), (198, 378, 196), (379, 198, 196), (195, 378, 199), (195, 377, 197), (378, 195, 197), (196, 380, 379), (204, 181, 381), (380, 196, 204), (377, 195, 199), (382, 197, 377), (381, 114, 252), (378, 197, 381), (199, 373, 377), (372, 254, 202), (373, 199, 372), (202, 371, 372), (371, 202, 379), (378, 198, 202), (204, 381, 256), (296, 187, 227, 559), (206, 296, 295), (294, 201, 209), (293, 208, 212), (207, 298, 216), (294, 167, 206), (299, 209, 295), (209, 299, 300), (294, 171, 212), (301, 212, 300), (212, 301, 293), (247, 453, 379), (248, 200, 234), (453, 247, 248), (248, 246, 453), (253, 381, 252), (227, 560, 559), (231, 556, 552), (298, 207, 293), (263, 78, 140), (380, 247, 379), (381, 253, 256), (402, 395, 401), (402, 508, 395), (404, 397, 542), (404, 401, 397), (504, 299, 295), (324, 325, 317), (324, 318, 319), (323, 319, 532), (313, 305, 306), (311, 312, 306), (522, 311, 307), (276, 277, 326), (276, 327, 328), (275, 328, 535), (267, 268, 314), (267, 315, 316), (266, 316, 523), (286, 302, 303), (284, 285, 303), (438, 284, 304), (537, 340, 335), (332, 331, 330), (334, 333, 330), (489, 334, 329), (326, 325, 324), (328, 327, 324), (535, 328, 323), (320, 319, 318), (322, 321, 318), (487, 322, 317), (314, 313, 312), (316, 315, 312), (316, 311, 522), (308, 307, 306), (310, 309, 306), (475, 310, 305), (302, 301, 300), (304, 303, 300), (501, 304, 299), (453, 298, 293), (335, 331, 548), (310, 292, 291), (308, 309, 291), (519, 308, 290), (292, 289, 288), (291, 288, 287), (290, 287, 439), (289, 286, 285), (287, 288, 285), (439, 287, 284), (333, 334, 283), (333, 282, 281), (332, 281, 452), (282, 283, 280), (282, 279, 278), (281, 278, 451), (279, 280, 277), (278, 279, 276), (451, 278, 275), (322, 274, 273), (321, 273, 272), (531, 320, 272), (274, 271, 270), (272, 273, 270), (272, 269, 393), (270, 271, 268), (270, 267, 266), (393, 269, 266), (367, 359, 360), (365, 366, 360), (365, 361, 488), (342, 387, 388), (386, 387, 342), (525, 386, 343), (377, 373, 496), (399, 400, 567, 562), (265, 564, 563), (340, 537, 398, 565), (363, 364, 268), (274, 362, 363), (487, 362, 274), (391, 383, 384), (389, 390, 384), (389, 385, 526), (352, 368, 369), (350, 351, 369), (426, 350, 370), (401, 396, 397), (404, 403, 401), (398, 397, 396), (400, 399, 396), (511, 400, 395), (392, 391, 390), (394, 393, 390), (394, 389, 530), (386, 385, 384), (388, 387, 384), (388, 383, 516), (499, 382, 377), (374, 373, 372), (375, 372, 371), (459, 376, 371), (369, 368, 367), (369, 366, 365), (477, 370, 365), (362, 361, 360), (364, 363, 360), (471, 364, 359), (375, 376, 358), (375, 357, 356), (374, 356, 428), (357, 358, 355), (357, 354, 353), (356, 353, 427), (355, 352, 351), (353, 354, 351), (427, 353, 350), (403, 348, 347), (349, 348, 403), (444, 349, 404), (348, 345, 344), (346, 345, 348), (445, 346, 349), (345, 342, 341), (343, 342, 345), (446, 343, 346), (344, 341, 432), (347, 344, 433), (402, 347, 434), (448, 449, 441), (448, 442, 443), (546, 447, 443), (412, 413, 405), (412, 406, 407), (411, 407, 476), (280, 421, 422), (283, 420, 421), (489, 420, 283), (409, 410, 286), (408, 409, 289), (475, 408, 292), (436, 437, 429), (436, 430, 431), (518, 435, 431), (415, 416, 352), (358, 414, 415), (376, 459, 414), (424, 425, 417), (424, 418, 419), (423, 419, 490), (450, 449, 448), (452, 451, 448), (547, 452, 447), (445, 444, 443), (446, 445, 442), (446, 441, 528), (438, 437, 436), (440, 439, 436), (440, 435, 518), (432, 431, 430), (433, 430, 429), (434, 429, 506), (426, 425, 424), (428, 427, 424), (495, 428, 423), (421, 420, 419), (421, 418, 417), (422, 417, 482), (414, 413, 412), (416, 415, 412), (465, 416, 411), (409, 408, 407), (409, 406, 405), (463, 410, 405), (408, 475, 476), (459, 460, 413), (362, 487, 488), (465, 466, 367), (495, 496, 373), (453, 454, 379), (489, 490, 419), (477, 478, 425), (511, 512, 295), (463, 464, 301), (519, 520, 307), (471, 472, 313), (432, 513, 514), (501, 502, 437), (531, 532, 319), (483, 484, 325), (525, 526, 385), (523, 524, 391), (547, 548, 331), (537, 538, 397), (402, 507, 508), (543, 544, 443), (450, 535, 536), (454, 455, 457), (462, 460, 457), (464, 461, 455), (466, 467, 469), (472, 469, 473), (468, 476, 473), (478, 479, 481), (486, 484, 481), (488, 485, 479), (494, 490, 491), (498, 496, 493), (492, 500, 497), (506, 502, 503), (508, 505, 509), (512, 509, 503), (518, 514, 515), (522, 520, 517), (524, 521, 515), (526, 527, 529), (532, 529, 533), (536, 533, 527), (542, 538, 539), (544, 541, 545), (548, 545, 539), (456, 455, 454), (460, 459, 458), (464, 463, 462), (468, 467, 466), (472, 471, 470), (476, 475, 474), (480, 479, 478), (484, 483, 482), (488, 487, 486), (492, 491, 490), (496, 495, 494), (500, 499, 498), (504, 503, 502), (508, 507, 506), (512, 511, 510), (516, 515, 514), (520, 519, 518), (524, 523, 522), (528, 527, 526), (532, 531, 530), (536, 535, 534), (540, 539, 538), (544, 543, 542), (548, 547, 546), (508, 510, 395), (425, 478, 482), (416, 465, 368), (502, 506, 429), (286, 410, 463), (391, 524, 516), (268, 364, 471), (400, 511, 296, 566), (277, 422, 483), (413, 460, 462), (454, 458, 371), (472, 474, 305), (484, 486, 317), (536, 528, 441), (341, 388, 513), (367, 466, 470), (464, 456, 293), (504, 295, 512), (324, 317, 318), (324, 319, 323), (323, 532, 534), (313, 306, 312), (311, 306, 307), (522, 307, 520), (276, 326, 327), (276, 328, 275), (275, 535, 450), (267, 314, 315), (267, 316, 266), (266, 523, 392), (286, 303, 285), (284, 303, 304), (438, 304, 501), (537, 335, 540), (332, 330, 333), (334, 330, 329), (489, 329, 492), (326, 324, 327), (328, 324, 323), (535, 323, 534), (320, 318, 321), (322, 318, 317), (487, 317, 486), (314, 312, 315), (316, 312, 311), (316, 522, 523), (308, 306, 309), (310, 306, 305), (475, 305, 474), (302, 300, 303), (304, 300, 299), (501, 299, 504), (453, 293, 456), (335, 548, 540), (310, 291, 309), (308, 291, 290), (519, 290, 440), (292, 288, 291), (291, 287, 290), (290, 439, 440), (289, 285, 288), (287, 285, 284), (439, 284, 438), (333, 283, 282), (333, 281, 332), (332, 452, 547), (282, 280, 279), (282, 278, 281), (281, 451, 452), (279, 277, 276), (278, 276, 275), (451, 275, 450), (322, 273, 321), (321, 272, 320), (531, 272, 394), (274, 270, 273), (272, 270, 269), (272, 393, 394), (270, 268, 267), (270, 266, 269), (393, 266, 392), (367, 360, 366), (365, 360, 361), (365, 488, 480), (342, 388, 341), (386, 342, 343), (525, 343, 446), (377, 496, 498), (399, 562, 561), (265, 563, 561, 262), (340, 565, 564, 265), (363, 268, 271), (274, 363, 271), (487, 274, 322), (391, 384, 390), (389, 384, 385), (389, 526, 530), (352, 369, 351), (350, 369, 370), (426, 370, 477), (401, 395, 396), (542, 397, 538), (402, 401, 403), (404, 542, 543), (398, 396, 399), (400, 396, 395), (511, 395, 510), (392, 390, 393), (394, 390, 389), (394, 530, 531), (386, 384, 387), (388, 384, 383), (388, 516, 513), (499, 377, 498), (374, 372, 375), (375, 371, 376), (459, 371, 458), (369, 367, 366), (369, 365, 370), (477, 365, 480), (362, 360, 363), (364, 360, 359), (471, 359, 470), (375, 358, 357), (375, 356, 374), (374, 428, 495), (357, 355, 354), (357, 353, 356), (356, 427, 428), (355, 351, 354), (353, 351, 350), (427, 350, 426), (403, 347, 402), (349, 403, 404), (444, 404, 543), (348, 344, 347), (346, 348, 349), (445, 349, 444), (345, 341, 344), (343, 345, 346), (446, 346, 445), (344, 432, 433), (347, 433, 434), (402, 434, 507), (448, 441, 442), (448, 443, 447), (546, 443, 544), (412, 405, 406), (412, 407, 411), (411, 476, 468), (280, 422, 277), (283, 421, 280), (489, 283, 334), (409, 286, 289), (408, 289, 292), (475, 292, 310), (436, 429, 430), (436, 431, 435), (518, 431, 514), (415, 352, 355), (358, 415, 355), (376, 414, 358), (424, 417, 418), (424, 419, 423), (423, 490, 494), (450, 448, 451), (452, 448, 447), (547, 447, 546), (445, 443, 442), (446, 442, 441), (446, 528, 525), (438, 436, 439), (440, 436, 435), (440, 518, 519), (432, 430, 433), (433, 429, 434), (434, 506, 507), (426, 424, 427), (428, 424, 423), (495, 423, 494), (421, 419, 418), (421, 417, 422), (422, 482, 483), (414, 412, 415), (416, 412, 411), (465, 411, 468), (409, 407, 406), (409, 405, 410), (463, 405, 462), (408, 476, 407), (459, 413, 414), (362, 488, 361), (465, 367, 368), (495, 373, 374), (489, 419, 420), (477, 425, 426), (511, 295, 296), (463, 301, 302), (519, 307, 308), (471, 313, 314), (432, 514, 431), (501, 437, 438), (531, 319, 320), (483, 325, 326), (525, 385, 386), (523, 391, 392), (547, 331, 332), (537, 397, 398), (543, 443, 444), (450, 536, 449), (454, 457, 458), (462, 457, 461), (464, 455, 456), (466, 469, 470), (472, 473, 474), (468, 473, 467), (478, 481, 482), (486, 481, 485), (488, 479, 480), (494, 491, 493), (498, 493, 497), (492, 497, 491), (506, 503, 505), (508, 509, 510), (512, 503, 504), (518, 515, 517), (522, 517, 521), (524, 515, 516), (526, 529, 530), (532, 533, 534), (536, 527, 528), (542, 539, 541), (544, 545, 546), (548, 539, 540), (456, 454, 453), (460, 458, 457), (464, 462, 461), (468, 466, 465), (472, 470, 469), (476, 474, 473), (480, 478, 477), (484, 482, 481), (488, 486, 485), (492, 490, 489), (496, 494, 493), (500, 498, 497), (504, 502, 501), (508, 506, 505), (512, 510, 509), (516, 514, 513), (520, 518, 517), (524, 522, 521), (528, 526, 525), (532, 530, 529), (536, 534, 533), (540, 538, 537), (544, 542, 541), (548, 546, 545), (473, 469, 467), (485, 481, 479), (425, 482, 417), (416, 368, 352), (509, 505, 503), (502, 429, 437), (286, 463, 302), (391, 516, 383), (268, 471, 314), (545, 541, 539), (400, 566, 567), (277, 483, 326), (461, 457, 455), (413, 462, 405), (454, 371, 379), (497, 493, 491), (472, 305, 313), (484, 317, 325), (536, 441, 449), (341, 513, 432), (367, 470, 359), (464, 293, 301), (521, 517, 515), (533, 529, 527), (556, 555, 262), (551, 549, 135), (552, 556, 262, 259), (549, 550, 51, 135), (554, 552, 259), (557, 554, 259), (560, 557, 259), (553, 555, 34, 138), (558, 553, 138), (558, 550, 265), (559, 560, 259, 296), (563, 564, 398, 399), (564, 565, 398), (567, 566, 296, 259), (561, 562, 259, 262), (562, 567, 259), (561, 563, 399)])
me_body.polygons.foreach_set('use_smooth', [True] * 1102)
me_body.polygons.foreach_set('material_index', [1, 1, 1, 1, 1, 1, 0, 0, 0, 0, 0, 0, 1, 1, 0, 0, 0, 0, 0, 0, 1, 1, 1, 1, 1, 1, 0, 0, 0, 0, 0, 0, 0, 0, 0, 0, 0, 0, 0, 0, 0, 0, 0, 0, 0, 0, 0, 0, 0, 0, 0, 0, 0, 0, 0, 0, 0, 0, 0, 0, 0, 0, 0, 0, 0, 0, 0, 0, 0, 0, 0, 0, 0, 0, 0, 0, 0, 0, 0, 0, 0, 0, 0, 0, 0, 0, 0, 0, 0, 0, 0, 0, 0, 0, 0, 0, 0, 0, 0, 0, 0, 0, 0, 0, 0, 0, 0, 0, 0, 0, 0, 0, 0, 0, 0, 0, 0, 0, 0, 0, 0, 0, 1, 1, 1, 1, 1, 1, 0, 0, 0, 0, 0, 0, 0, 0, 0, 0, 0, 0, 0, 0, 0, 0, 0, 0, 0, 0, 0, 0, 0, 0, 0, 0, 1, 1, 1, 0, 0, 0, 1, 1, 1, 1, 1, 1, 0, 0, 0, 0, 0, 0, 0, 0, 0, 0, 0, 0, 0, 0, 0, 0, 0, 0, 0, 0, 0, 0, 0, 0, 0, 0, 0, 0, 0, 0, 0, 0, 0, 0, 0, 0, 0, 0, 0, 0, 0, 0, 0, 0, 0, 0, 0, 0, 0, 0, 0, 0, 0, 0, 0, 0, 0, 0, 1, 0, 0, 0, 0, 0, 0, 0, 0, 0, 0, 0, 0, 0, 0, 0, 1, 1, 0, 1, 1, 0, 0, 0, 0, 0, 0, 0, 0, 0, 0, 0, 0, 0, 0, 0, 0, 0, 1, 1, 1, 0, 0, 0, 0, 0, 1, 1, 0, 1, 1, 0, 0, 0, 0, 0, 0, 0, 0, 0, 0, 0, 1, 1, 1, 1, 0, 0, 0, 0, 0, 0, 0, 0, 0, 1, 1, 1, 0, 0, 0, 0, 0, 0, 0, 0, 0, 0, 0, 0, 0, 0, 0, 0, 0, 0, 0, 0, 0, 0, 0, 0, 0, 0, 0, 0, 0, 0, 1, 0, 0, 1, 0, 0, 0, 0, 0, 0, 0, 0, 0, 0, 0, 0, 0, 0, 0, 0, 0, 0, 0, 0, 0, 0, 0, 0, 0, 0, 0, 0, 0, 0, 0, 0, 0, 0, 0, 0, 0, 0, 0, 0, 0, 0, 0, 0, 0, 0, 1, 0, 0, 0, 0, 0, 0, 0, 0, 0, 0, 0, 0, 0, 0, 0, 0, 0, 0, 0, 0, 0, 0, 0, 0, 0, 0, 0, 0, 0, 0, 0, 0, 0, 0, 0, 0, 0, 0, 0, 0, 0, 0, 0, 0, 0, 0, 0, 0, 0, 0, 0, 0, 0, 0, 0, 0, 0, 0, 0, 0, 0, 0, 0, 0, 0, 0, 0, 0, 0, 0, 0, 0, 0, 0, 0, 0, 0, 0, 0, 0, 0, 0, 0, 0, 0, 0, 0, 0, 0, 0, 0, 0, 0, 0, 0, 0, 0, 0, 0, 0, 0, 0, 0, 0, 0, 0, 0, 0, 0, 0, 0, 0, 0, 0, 0, 0, 0, 0, 0, 0, 0, 0, 0, 0, 0, 0, 0, 0, 0, 0, 0, 0, 0, 0, 0, 0, 0, 0, 0, 0, 0, 0, 0, 0, 0, 0, 0, 0, 0, 0, 0, 0, 0, 0, 0, 0, 0, 0, 0, 0, 0, 0, 0, 0, 0, 0, 0, 0, 0, 0, 0, 0, 0, 0, 0, 0, 0, 0, 0, 0, 0, 0, 0, 0, 0, 0, 0, 0, 0, 0, 0, 0, 0, 0, 0, 0, 0, 0, 0, 0, 0, 0, 0, 0, 0, 0, 0, 0, 0, 0, 0, 0, 0, 0, 0, 0, 0, 0, 0, 0, 0, 0, 0, 0, 0, 0, 0, 0, 0, 0, 0, 0, 0, 0, 0, 0, 0, 0, 0, 0, 0, 0, 0, 0, 0, 0, 0, 0, 0, 0, 0, 0, 0, 0, 0, 0, 0, 0, 0, 0, 0, 0, 0, 0, 0, 0, 0, 0, 0, 0, 0, 0, 0, 0, 0, 0, 0, 0, 0, 0, 0, 0, 0, 0, 0, 0, 0, 0, 0, 0, 0, 0, 0, 0, 0, 0, 0, 0, 0, 0, 0, 0, 0, 0, 0, 0, 0, 0, 0, 0, 0, 0, 0, 0, 0, 0, 0, 0, 0, 0, 0, 0, 0, 0, 0, 0, 0, 0, 0, 0, 0, 0, 0, 0, 0, 0, 0, 0, 0, 0, 0, 0, 0, 0, 0, 0, 0, 0, 0, 0, 0, 0, 0, 0, 0, 0, 0, 0, 0, 0, 0, 0, 0, 0, 0, 0, 0, 0, 0, 0, 0, 0, 0, 0, 0, 0, 0, 0, 0, 0, 0, 0, 0, 0, 0, 0, 0, 0, 0, 0, 0, 0, 0, 0, 0, 0, 0, 0, 0, 0, 0, 0, 0, 0, 0, 0, 0, 0, 0, 0, 0, 0, 0, 0, 0, 0, 0, 0, 0, 0, 0, 0, 0, 0, 0, 0, 0, 0, 0, 0, 0, 0, 0, 0, 0, 0, 0, 0, 0, 0, 0, 0, 0, 0, 0, 0, 0, 0, 0, 0, 0, 0, 0, 0, 0, 0, 0, 0, 0, 0, 0, 0, 0, 0, 0, 0, 0, 0, 0, 0, 0, 0, 0, 0, 0, 0, 0, 0, 0, 0, 0, 0, 0, 0, 0, 0, 0, 0, 0, 0, 0, 0, 0, 0, 0, 0, 0, 0, 0, 0, 0, 0, 0, 0, 0, 0, 0, 0, 0, 0, 0, 0, 0, 0, 0, 0, 0, 0, 0, 0, 0, 0, 0, 0, 0, 0, 0, 0, 0, 0, 0, 0, 0, 0, 0, 0, 0, 0, 0, 0, 0, 0, 0, 0, 0, 0, 0, 0, 0, 0, 0, 0, 0, 0, 0, 0, 0, 0, 0, 0, 0, 0, 0, 0, 0, 0, 0, 0, 0, 0, 0, 0, 0, 0, 0, 0, 0, 0, 0, 0, 0, 0, 0, 0, 0, 0, 0, 0, 0, 0, 0, 0, 0, 0, 0, 0, 0, 0, 0, 0, 0, 0, 0, 0, 0, 0, 0, 0, 0, 0, 0, 0, 0, 0, 0, 0, 0, 0, 0, 0, 0, 0, 0, 0, 0, 0, 0, 0, 0, 0, 0, 0, 0, 0, 0, 0, 0, 0, 0, 0, 0, 0, 0, 0, 0, 0, 0, 0, 0, 0, 0, 0, 0, 0, 0, 0, 0, 0, 0, 0, 0, 0, 0, 0, 0, 0, 0, 0, 0, 0, 0, 0, 0, 0, 0, 0, 0, 0, 0, 0, 0, 0, 0, 0, 0, 0, 0, 0, 0, 0, 0, 0, 0, 0, 0, 0, 0, 0, 0, 0, 0, 0, 0, 0, 0, 0, 0, 0, 0, 0, 0, 0, 0, 0, 0, 0, 0, 0, 0])
me_body.materials.append(mat_body)
me_body.materials.append(mat_eyes)
me_body.use_remesh_preserve_volume = False
me_body.use_remesh_preserve_attributes = False
me_body.use_mirror_vertex_groups = False
me_body.update()
me_tooth = bpy.data.meshes.new('Tooth')
me_tooth.from_pydata([(-0.717, -0.7141, -0.7762), (-0.6623, -0.7049, -0.833), (-0.6759, -0.7311, -0.778), (-1.102, -1.049, 0.9535), (-1.051, -1.1, 0.9535), (-1.051, -1.049, 1.0), (-0.717, 0.7141, -0.7762), (-0.6759, 0.7311, -0.778), (-0.6623, 0.7049, -0.833), (-1.102, 1.049, 0.9535), (-1.051, 1.049, 1.0), (-1.051, 1.1, 0.9535), (0.7474, -0.7141, -0.7707), (0.7076, -0.7336, -0.7796), (0.7, -0.7038, -0.8353), (1.098, -1.049, 0.9535), (1.047, -1.049, 1.0), (1.047, -1.1, 0.9535), (0.7076, 0.7336, -0.7796), (0.7474, 0.7141, -0.7707), (0.7, 0.7038, -0.8353), (1.047, 1.049, 1.0), (1.098, 1.049, 0.9535), (1.047, 1.1, 0.9535), (-0.4409, 0.6479, -0.979), (-0.459, 0.6999, -0.916), (-0.3796, 0.6862, -0.9558), (-0.3731, 0.6406, -1.0), (-0.7133, 1.049, 1.0), (-0.6111, 1.049, 1.0), (-0.6111, 1.1, 0.9535), (-0.7133, 1.1, 0.9535), (-0.459, -0.6999, -0.916), (-0.4409, -0.6479, -0.979), (-0.3731, -0.6406, -1.0), (-0.3796, -0.6862, -0.9558), (-0.7133, -1.1, 0.9535), (-0.6111, -1.1, 0.9535), (-0.6111, -1.049, 1.0), (-0.7133, -1.049, 1.0), (0.7969, 1.049, 1.0), (0.7969, 1.1, 0.9535), (0.6947, 1.1, 0.9535), (0.6947, 1.049, 1.0), (0.5117, -0.6485, -0.9767), (0.5319, -0.7023, -0.9087), (0.4513, -0.6862, -0.9558), (0.4449, -0.6406, -1.0), (0.4449, 0.6406, -1.0), (0.4513, 0.6862, -0.9558), (0.5319, 0.7023, -0.9087), (0.5117, 0.6485, -0.9767), (0.6947, -1.1, 0.9535), (0.7969, -1.1, 0.9535), (0.7969, -1.049, 1.0), (0.6947, -1.049, 1.0), (-0.7428, -0.7141, -0.7358), (-0.6895, -0.7489, -0.7465), (-0.7263, -0.7457, -0.6537), (-0.7623, -0.7107, -0.6537), (-0.7428, 0.7141, -0.7358), (-0.7623, 0.7107, -0.6537), (-0.7263, 0.7457, -0.6537), (-0.6895, 0.7489, -0.7465), (0.7592, 0.7141, -0.7413), (0.7168, 0.7489, -0.7465), (0.7365, 0.7457, -0.6537), (0.7725, 0.7107, -0.6537), (0.7592, -0.7141, -0.7413), (0.7725, -0.7107, -0.6537), (0.7365, -0.7457, -0.6537), (0.7168, -0.7489, -0.7465), (-0.4867, -0.738, -0.7442), (-0.4137, -0.738, -0.7442), (-0.4195, -0.7457, -0.6537), (-0.4912, -0.7457, -0.6537), (-0.4867, 0.738, -0.7442), (-0.4912, 0.7457, -0.6537), (-0.4195, 0.7457, -0.6537), (-0.4137, 0.738, -0.7442), (0.4855, -0.738, -0.7442), (0.5585, -0.738, -0.7442), (0.5628, -0.7457, -0.6537), (0.491, -0.7457, -0.6537), (0.5585, 0.738, -0.7442), (0.4855, 0.738, -0.7442), (0.491, 0.7457, -0.6537), (0.5628, 0.7457, -0.6537), (-0.8117, -0.7535, -0.1796), (-0.7717, -0.7923, -0.1796), (-0.7717, -0.7923, -0.08706), (-0.8117, -0.7535, -0.08707), (-1.0, -0.9535, 0.4798), (-0.9788, -0.9333, 0.3871), (-0.9329, -0.9791, 0.3871), (-0.9535, -1.0, 0.4798), (-1.0, 0.9535, 0.4798), (-0.9535, 1.0, 0.4798), (-0.9329, 0.9791, 0.3871), (-0.9788, 0.9333, 0.3871), (-0.8117, 0.7535, -0.1796), (-0.8117, 0.7535, -0.08707), (-0.7717, 0.7923, -0.08706), (-0.7717, 0.7923, -0.1796), (1.0, 0.9535, 0.4798), (0.9795, 0.9333, 0.3871), (0.9336, 0.9791, 0.3871), (0.9535, 1.0, 0.4798), (0.8191, 0.7535, -0.1796), (0.7791, 0.7923, -0.1796), (0.7791, 0.7923, -0.08706), (0.8191, 0.7535, -0.08705), (1.0, -0.9535, 0.4798), (0.9535, -1.0, 0.4798), (0.9336, -0.9791, 0.3871), (0.9795, -0.9333, 0.3871), (0.8191, -0.7535, -0.1796), (0.8191, -0.7535, -0.08705), (0.7791, -0.7923, -0.08706), (0.7791, -0.7923, -0.1796), (-0.6465, -1.0, 0.4798), (-0.6329, -0.9791, 0.3871), (-0.5414, -0.9791, 0.3871), (-0.5535, -1.0, 0.4798), (-0.5254, -0.7923, -0.1796), (-0.4457, -0.7923, -0.1796), (-0.4457, -0.7923, -0.08706), (-0.5254, -0.7923, -0.08706), (-0.6465, 1.0, 0.4798), (-0.5535, 1.0, 0.4798), (-0.5414, 0.9791, 0.3871), (-0.6329, 0.9791, 0.3871), (-0.5254, 0.7923, -0.1796), (-0.5254, 0.7923, -0.08706), (-0.4457, 0.7923, -0.08706), (-0.4457, 0.7923, -0.1796), (0.6335, -1.0, 0.4798), (0.6204, -0.9791, 0.3871), (0.7119, -0.9791, 0.3871), (0.7265, -1.0, 0.4798), (0.5183, -0.7923, -0.1796), (0.598, -0.7923, -0.1796), (0.598, -0.7923, -0.08706), (0.5183, -0.7923, -0.08706), (0.7265, 1.0, 0.4798), (0.7119, 0.9791, 0.3871), (0.6204, 0.9791, 0.3871), (0.6335, 1.0, 0.4798), (0.598, 0.7923, -0.1796), (0.5183, 0.7923, -0.1796), (0.5183, 0.7923, -0.08706), (0.598, 0.7923, -0.08706), (-0.6623, -0.0348, -0.833), (-0.717, -0.0348, -0.7762), (-0.717, 0.0348, -0.7762), (-0.6623, 0.0348, -0.833), (-1.102, 0.05111, 0.9535), (-1.102, -0.05111, 0.9535), (-1.051, -0.05111, 1.0), (-1.051, 0.05111, 1.0), (0.7, 0.0348, -0.8353), (0.7474, 0.0348, -0.7707), (0.7474, -0.0348, -0.7707), (0.7, -0.0348, -0.8353), (1.098, -0.05111, 0.9535), (1.098, 0.05111, 0.9535), (1.047, 0.05111, 1.0), (1.047, -0.05111, 1.0), (-0.7133, -0.05111, 1.0), (-0.6111, -0.05111, 1.0), (-0.6111, 0.05111, 1.0), (-0.7133, 0.05111, 1.0), (-0.4409, -0.0348, -0.979), (-0.4409, 0.0348, -0.979), (-0.3731, 0.0348, -1.0), (-0.3731, -0.0348, -1.0), (0.6947, -0.05111, 1.0), (0.7969, -0.05111, 1.0), (0.7969, 0.05111, 1.0), (0.6947, 0.05111, 1.0), (0.5117, -0.0348, -0.9767), (0.4449, -0.0348, -1.0), (0.4449, 0.0348, -1.0), (0.5117, 0.0348, -0.9767), (0.7592, -0.0348, -0.7413), (0.7592, 0.0348, -0.7413), (0.7725, 0.0348, -0.6537), (0.7725, -0.0348, -0.6537), (-0.7428, 0.0348, -0.7358), (-0.7428, -0.0348, -0.7358), (-0.7623, -0.0348, -0.6537), (-0.7623, 0.0348, -0.6537), (0.8191, -0.03866, -0.1796), (0.8191, 0.03866, -0.1796), (0.8191, 0.03866, -0.08705), (0.8191, -0.03866, -0.08705), (1.0, -0.04647, 0.4798), (0.9795, -0.04569, 0.3871), (0.9795, 0.04569, 0.3871), (1.0, 0.04647, 0.4798), (-0.8117, 0.03866, -0.1796), (-0.8117, -0.03866, -0.1796), (-0.8117, -0.03866, -0.08707), (-0.8117, 0.03866, -0.08707), (-1.0, 0.04647, 0.4798), (-0.9788, 0.04569, 0.3871), (-0.9788, -0.04569, 0.3871), (-1.0, -0.04647, 0.4798)], [], [(13, 71, 81, 45), (104, 22, 165, 199), (19, 64, 185, 161), (168, 158, 5, 39), (162, 184, 68, 12), (92, 3, 157, 207), (136, 52, 37, 123), (32, 72, 57, 2), (75, 124, 89, 58), (204, 156, 9, 96), (196, 164, 15, 112), (113, 17, 53, 139), (46, 80, 73, 35), (43, 29, 170, 179), (129, 30, 42, 147), (180, 163, 14, 44), (8, 24, 173, 155), (176, 169, 38, 55), (0, 56, 189, 153), (167, 177, 54, 16), (21, 40, 178, 166), (28, 10, 159, 171), (91, 93, 206, 202), (187, 192, 116, 69), (143, 137, 122, 126), (191, 200, 100, 61), (151, 145, 106, 110), (78, 135, 149, 86), (134, 130, 146, 150), (59, 88, 201, 190), (203, 205, 99, 101), (83, 140, 125, 74), (118, 114, 138, 142), (70, 119, 141, 82), (111, 105, 198, 194), (67, 108, 193, 186), (102, 98, 131, 133), (127, 121, 94, 90), (62, 103, 132, 77), (195, 197, 115, 117), (87, 148, 109, 66), (120, 36, 4, 95), (51, 20, 160, 183), (26, 79, 85, 49), (144, 41, 23, 107), (154, 188, 60, 6), (175, 181, 47, 34), (97, 11, 31, 128), (50, 84, 65, 18), (27, 48, 182, 174), (7, 63, 76, 25), (0, 1, 2), (3, 4, 5), (6, 7, 8), (9, 10, 11), (12, 13, 14), (15, 16, 17), (18, 19, 20), (21, 22, 23), (24, 25, 26, 27), (28, 29, 30, 31), (32, 33, 34, 35), (36, 37, 38, 39), (40, 41, 42, 43), (44, 45, 46, 47), (48, 49, 50, 51), (52, 53, 54, 55), (56, 57, 58, 59), (60, 61, 62, 63), (64, 65, 66, 67), (68, 69, 70, 71), (72, 73, 74, 75), (76, 77, 78, 79), (80, 81, 82, 83), (84, 85, 86, 87), (88, 89, 90, 91), (92, 93, 94, 95), (96, 97, 98, 99), (100, 101, 102, 103), (104, 105, 106, 107), (108, 109, 110, 111), (112, 113, 114, 115), (116, 117, 118, 119), (120, 121, 122, 123), (124, 125, 126, 127), (128, 129, 130, 131), (132, 133, 134, 135), (136, 137, 138, 139), (140, 141, 142, 143), (144, 145, 146, 147), (148, 149, 150, 151), (152, 153, 154, 155), (156, 157, 158, 159), (160, 161, 162, 163), (164, 165, 166, 167), (168, 169, 170, 171), (172, 173, 174, 175), (176, 177, 178, 179), (180, 181, 182, 183), (184, 185, 186, 187), (188, 189, 190, 191), (192, 193, 194, 195), (196, 197, 198, 199), (200, 201, 202, 203), (204, 205, 206, 207), (152, 1, 0, 153), (95, 4, 3, 92), (159, 10, 9, 156), (63, 7, 6, 60), (24, 8, 7, 25), (40, 21, 23, 41), (64, 19, 18, 65), (160, 20, 19, 161), (167, 16, 15, 164), (71, 13, 12, 68), (44, 14, 13, 45), (39, 5, 4, 36), (48, 27, 26, 49), (10, 28, 31, 11), (1, 33, 32, 2), (55, 38, 37, 52), (168, 39, 38, 169), (175, 34, 33, 172), (72, 32, 35, 73), (79, 26, 25, 76), (29, 43, 42, 30), (34, 47, 46, 35), (20, 51, 50, 18), (16, 54, 53, 17), (80, 46, 45, 81), (176, 55, 54, 177), (180, 44, 47, 181), (84, 50, 49, 85), (2, 57, 56, 0), (103, 62, 61, 100), (108, 67, 66, 109), (119, 70, 69, 116), (124, 75, 74, 125), (135, 78, 77, 132), (140, 83, 82, 141), (148, 87, 86, 149), (78, 86, 85, 79), (70, 82, 81, 71), (62, 77, 76, 63), (83, 74, 73, 80), (75, 58, 57, 72), (187, 69, 68, 184), (87, 66, 65, 84), (191, 61, 60, 188), (58, 89, 88, 59), (90, 94, 93, 91), (11, 97, 96, 9), (98, 102, 101, 99), (22, 104, 107, 23), (105, 111, 110, 106), (17, 113, 112, 15), (114, 118, 117, 115), (36, 120, 123, 37), (121, 127, 126, 122), (30, 129, 128, 31), (130, 134, 133, 131), (52, 136, 139, 53), (137, 143, 142, 138), (41, 144, 147, 42), (145, 151, 150, 146), (134, 150, 149, 135), (129, 147, 146, 130), (118, 142, 141, 119), (113, 139, 138, 114), (102, 133, 132, 103), (97, 128, 131, 98), (143, 126, 125, 140), (136, 123, 122, 137), (127, 90, 89, 124), (120, 95, 94, 121), (195, 117, 116, 192), (196, 112, 115, 197), (151, 110, 109, 148), (144, 107, 106, 145), (203, 101, 100, 200), (204, 96, 99, 205), (8, 155, 154, 6), (5, 158, 157, 3), (14, 163, 162, 12), (21, 166, 165, 22), (28, 171, 170, 29), (27, 174, 173, 24), (43, 179, 178, 40), (51, 183, 182, 48), (67, 186, 185, 64), (59, 190, 189, 56), (111, 194, 193, 108), (104, 199, 198, 105), (91, 202, 201, 88), (92, 207, 206, 93), (205, 203, 202, 206), (200, 191, 190, 201), (197, 195, 194, 198), (192, 187, 186, 193), (188, 154, 153, 189), (184, 162, 161, 185), (181, 175, 174, 182), (177, 167, 166, 178), (172, 152, 155, 173), (169, 176, 179, 170), (158, 168, 171, 159), (163, 180, 183, 160), (164, 196, 199, 165), (156, 204, 207, 157), (152, 172, 33, 1)])
me_tooth.polygons.foreach_set('use_smooth', [True] * 210)
me_tooth.materials.append(mat_eyes)
me_tooth.use_remesh_preserve_volume = False
me_tooth.use_remesh_preserve_attributes = False
me_tooth.use_mirror_vertex_groups = False
me_tooth.update()
me_foot = bpy.data.meshes.new('Foot')
me_foot.from_pydata([(-1.0, -1.0, -1.0), (-0.9, -1.0, 1.0), (-0.6, 1.0, -0.9286), (-0.6, 1.0, 0.2714), (1.0, -1.0, -1.0), (0.9, -1.0, 1.0), (0.6, 1.0, -0.9286), (0.6, 1.0, 0.2714), (-1.0, 0.3259, -1.0), (-0.9, 0.3259, 1.0), (1.0, 0.3259, -1.0), (0.9, 0.3259, 1.0), (-1.0, -1.0, -0.5797), (-0.6, 1.0, -0.6764), (0.6, 1.0, -0.6764), (1.0, -1.0, -0.5797), (1.0, 0.3259, -0.5797), (-1.0, 0.3259, -0.5797)], [], [(17, 9, 3, 13), (13, 3, 7, 14), (16, 11, 5, 15), (15, 5, 1, 12), (8, 10, 4, 0), (11, 9, 1, 5), (7, 3, 9, 11), (2, 6, 10, 8), (14, 7, 11, 16), (12, 1, 9, 17), (0, 12, 17, 8), (6, 14, 16, 10), (4, 15, 12, 0), (10, 16, 15, 4), (2, 13, 14, 6), (8, 17, 13, 2)])
me_foot.polygons.foreach_set('use_smooth', [True] * 16)
me_foot.polygons.foreach_set('material_index', [0, 0, 0, 0, 1, 0, 0, 1, 0, 0, 1, 1, 1, 1, 1, 1])
me_foot.materials.append(mat_shoe)
me_foot.materials.append(mat_shoe_sole)
me_foot.use_remesh_preserve_volume = False
me_foot.use_remesh_preserve_attributes = False
me_foot.use_mirror_vertex_groups = False
me_foot.update()
me_plane = bpy.data.meshes.new('Plane')
me_plane.from_pydata([(-1.0, 2.889, 0.0), (1.0, 2.889, 0.0), (-1.0, -1.0, 8.95), (1.0, -1.0, 8.95), (1.0, -1.0, 4.028), (-1.0, -1.0, 4.028), (-1.0, -0.3542, 0.0), (1.0, -0.3542, 0.0), (-1.0, -1.0, 4.028), (-1.0, -0.3542, 0.0), (-1.0, -0.978, 2.985), (-1.0, -0.9135, 2.014), (-1.0, -0.8108, 1.18), (-1.0, -0.6771, 0.5396), (-1.0, -0.5213, 0.1372), (1.0, -0.3542, 0.0), (1.0, -1.0, 4.028), (1.0, -0.5213, 0.1372), (1.0, -0.6771, 0.5396), (1.0, -0.8108, 1.18), (1.0, -0.9135, 2.014), (1.0, -0.978, 2.985)], [], [(6, 7, 1, 0), (4, 5, 2, 3), (16, 8, 5, 4), (8, 16, 21, 10), (10, 21, 20, 11), (11, 20, 19, 12), (12, 19, 18, 13), (13, 18, 17, 14), (14, 17, 15, 9), (9, 15, 7, 6)])
me_plane.polygons.foreach_set('use_smooth', [True] * 10)
me_plane.use_remesh_preserve_volume = False
me_plane.use_remesh_preserve_attributes = False
me_plane.use_mirror_vertex_groups = False
me_plane.update()
me_icosphere = bpy.data.meshes.new('Icosphere')
me_icosphere.from_pydata([(0.0, 0.0, -1.0), (0.7236, -0.5257, -0.4472), (-0.2764, -0.8506, -0.4472), (-0.8944, 0.0, -0.4472), (-0.2764, 0.8506, -0.4472), (0.7236, 0.5257, -0.4472), (0.2764, -0.8506, 0.4472), (-0.7236, -0.5257, 0.4472), (-0.7236, 0.5257, 0.4472), (0.2764, 0.8506, 0.4472), (0.8944, 0.0, 0.4472), (0.0, 0.0, 1.0), (-0.1625, -0.5, -0.8507), (0.4253, -0.309, -0.8507), (0.2629, -0.809, -0.5257), (0.8506, 0.0, -0.5257), (0.4253, 0.309, -0.8507), (-0.5257, 0.0, -0.8507), (-0.6882, -0.5, -0.5257), (-0.1625, 0.5, -0.8507), (-0.6882, 0.5, -0.5257), (0.2629, 0.809, -0.5257), (0.9511, -0.309, 0.0), (0.9511, 0.309, 0.0), (0.0, -1.0, 0.0), (0.5878, -0.809, 0.0), (-0.9511, -0.309, 0.0), (-0.5878, -0.809, 0.0), (-0.5878, 0.809, 0.0), (-0.9511, 0.309, 0.0), (0.5878, 0.809, 0.0), (0.0, 1.0, 0.0), (0.6882, -0.5, 0.5257), (-0.2629, -0.809, 0.5257), (-0.8506, 0.0, 0.5257), (-0.2629, 0.809, 0.5257), (0.6882, 0.5, 0.5257), (0.1625, -0.5, 0.8507), (0.5257, 0.0, 0.8507), (-0.4253, -0.309, 0.8507), (-0.4253, 0.309, 0.8507), (0.1625, 0.5, 0.8507), (-0.1926, 0.8959, -0.3116), (-0.4364, 0.8582, 0.0), (0.2011, 0.8539, -0.4022), (-0.1901, 0.8619, 0.3801), (0.2104, 0.8863, 0.3404), (0.4479, 0.8545, 0.0), (-0.2398, 0.8258, 0.4796), (-0.1753, 0.8158, 0.513), (-0.316, 0.809, 0.4398), (-0.5471, 0.8222, 0.0), (-0.5332, 0.8163, -0.07837), (-0.5566, 0.809, 0.05047), (-0.257, 0.8611, -0.4159), (-0.32, 0.8448, -0.3846), (-0.1766, 0.8429, -0.4617), (0.236, 0.8285, -0.4721), (0.3142, 0.809, -0.4426), (0.1554, 0.8173, -0.5101), (0.5379, 0.8157, 0.0716), (0.5353, 0.8261, 0.0), (0.5381, 0.809, -0.08033), (0.164, 0.842, 0.4636), (0.3236, 0.8443, 0.3794), (0.2558, 0.8618, 0.4138)], [], [(0, 13, 12), (1, 13, 15), (0, 12, 17), (0, 17, 19), (0, 19, 16), (1, 15, 22), (2, 14, 24), (3, 18, 26), (4, 20, 28, 52, 55), (5, 21, 58, 62, 30), (1, 22, 25), (2, 24, 27), (3, 26, 29), (4, 55, 54), (5, 30, 23), (6, 32, 37), (7, 33, 39), (8, 34, 40), (9, 63, 49, 35, 41), (10, 36, 38), (38, 41, 11), (38, 36, 41), (36, 9, 41), (41, 40, 11), (41, 35, 40), (35, 8, 40), (40, 39, 11), (40, 34, 39), (34, 7, 39), (39, 37, 11), (39, 33, 37), (33, 6, 37), (37, 38, 11), (37, 32, 38), (32, 10, 38), (23, 36, 10), (23, 30, 36), (30, 60, 64, 9, 36), (31, 45, 46), (31, 43, 45), (28, 8, 35, 50, 53), (29, 34, 8), (29, 26, 34), (26, 7, 34), (27, 33, 7), (27, 24, 33), (24, 6, 33), (25, 32, 6), (25, 22, 32), (22, 10, 32), (30, 61, 60), (30, 62, 61), (21, 59, 57), (28, 29, 8), (28, 20, 29), (20, 3, 29), (26, 27, 7), (26, 18, 27), (18, 2, 27), (24, 25, 6), (24, 14, 25), (14, 1, 25), (22, 23, 10), (22, 15, 23), (15, 5, 23), (16, 21, 5), (16, 19, 21), (19, 4, 56, 59, 21), (19, 20, 4), (19, 17, 20), (17, 3, 20), (17, 18, 3), (17, 12, 18), (12, 2, 18), (15, 16, 5), (15, 13, 16), (13, 0, 16), (12, 14, 2), (12, 13, 14), (13, 1, 14), (42, 43, 31), (47, 44, 31), (46, 45, 48, 49, 63, 65), (44, 42, 31), (45, 43, 51, 53, 50, 48), (46, 47, 31), (48, 50, 35), (49, 48, 35), (53, 51, 28), (51, 52, 28), (54, 56, 4), (54, 55, 52, 51, 43, 42), (57, 59, 56, 54, 42, 44), (57, 58, 21), (60, 61, 47, 46, 65, 64), (61, 62, 58, 57, 44, 47), (64, 65, 9), (65, 63, 9)])
me_icosphere.polygons.foreach_set('use_smooth', [True] * 98)
me_icosphere.polygons.foreach_set('material_index', [0, 0, 0, 0, 0, 0, 0, 0, 0, 0, 0, 0, 0, 0, 0, 0, 0, 0, 0, 0, 0, 0, 0, 0, 0, 0, 0, 0, 0, 0, 0, 0, 0, 0, 0, 0, 0, 0, 1, 1, 0, 0, 0, 0, 0, 0, 0, 0, 0, 0, 0, 0, 0, 0, 0, 0, 0, 0, 0, 0, 0, 0, 0, 0, 0, 0, 0, 0, 0, 0, 0, 0, 0, 0, 0, 0, 0, 0, 0, 0, 1, 1, 2, 1, 2, 1, 0, 0, 0, 0, 0, 2, 2, 0, 2, 2, 0, 0])
me_icosphere.materials.append(mat_eyes)
me_icosphere.materials.append(mat_pupil)
me_icosphere.materials.append(mat_iris)
me_icosphere.use_remesh_preserve_volume = False
me_icosphere.use_remesh_preserve_attributes = False
me_icosphere.use_mirror_vertex_groups = False
me_icosphere.update()

# ---- objects
ob_body = bpy.data.objects.new('Body', me_body)
ob_lamp = bpy.data.objects.new('Lamp', light_lamp)
ob_camera = bpy.data.objects.new('Camera', cam_camera)
ob_tooth = bpy.data.objects.new('Tooth', me_tooth)
ob_foot = bpy.data.objects.new('Foot', me_foot)
ob_ground = bpy.data.objects.new('Ground', me_plane)
ob_eye = bpy.data.objects.new('Eye', me_icosphere)

# ---- transforms, parenting, visibility, modifiers, constraints
ob_body.location = (0.0, 0.0, 1.774)
ob_body.lock_rotations_4d = False
ob_body.empty_display_type = 'ARROWS'
ob_body.lineart.crease_threshold = 0.0
ob_lamp.location = (-5.657, 5.86, 4.904)
ob_lamp.rotation_euler = (0.6503, 0.05522, 1.866)
ob_lamp.lock_rotations_4d = False
ob_lamp.empty_display_type = 'ARROWS'
ob_lamp.color = (0.0, 0.0, 0.0, 0.0)
ob_lamp.lineart.crease_threshold = 0.0
ob_camera.location = (-4.804, 8.674, 6.344)
ob_camera.rotation_euler = (1.109, 0.0, 3.607)
ob_camera.lock_rotations_4d = False
ob_camera.empty_display_type = 'ARROWS'
ob_camera.color = (0.0, 0.0, 0.0, 0.0)
ob_camera.display_type = 'WIRE'
ob_camera.lineart.crease_threshold = 0.0
ob_tooth.parent = ob_body
ob_tooth.matrix_parent_inverse = Matrix(((1.0, 0.0, 0.0, -0.0), (0.0, 1.0, 0.0, -0.0), (0.0, 0.0, 1.0, -2.091), (0.0, 0.0, 0.0, 1.0)))
ob_tooth.location = (-0.269, 1.195, 1.614)
ob_tooth.rotation_euler = (0.2618, -0.0, 0.0)
ob_tooth.scale = (0.06995, 0.04588, 0.06921)
ob_tooth.lineart.crease_threshold = 0.0
_m = ob_tooth.modifiers.new('Array', 'ARRAY')
_m.count = 4
_m.constant_offset_displace = (2.45, 0.0, 0.0)
_m.relative_offset_displace = (1.3, 0.0, 0.0)
_m.offset_object = ob_body
ob_foot.parent = ob_body
ob_foot.matrix_parent_inverse = Matrix(((1.0, 0.0, 0.0, -0.0), (0.0, 1.0, 0.0, -0.0), (0.0, 0.0, 1.0, -2.091), (0.0, 0.0, 0.0, 1.0)))
ob_foot.location = (-0.5778, 0.2715, 0.4796)
ob_foot.scale = (0.2343, 0.4702, 0.1777)
ob_foot.lineart.crease_threshold = 0.0
_m = ob_foot.modifiers.new('Mirror', 'MIRROR')
_m.mirror_object = ob_body
_m = ob_foot.modifiers.new('Subsurf', 'SUBSURF')
_m.uv_smooth = 'PRESERVE_CORNERS'
_m.quality = 1
_m.render_levels = 1
_m.show_only_control_edges = False
ob_ground.location = (0.2667, 0.01514, 0.0)
ob_ground.scale = (28.8, 8.47, 1.0)
ob_ground.lineart.crease_threshold = 0.0
ob_eye.parent = ob_body
ob_eye.matrix_parent_inverse = Matrix(((1.0, 0.0, 0.0, -0.0), (0.0, 1.0, 0.0, -0.0), (0.0, 0.0, 1.0, -2.091), (0.0, 0.0, 0.0, 1.0)))
ob_eye.location = (-0.3019, 1.1, 2.317)
ob_eye.rotation_euler = (0.06113, 1.845e-08, 6.283)
ob_eye.scale = (0.16, 0.16, 0.2304)
ob_eye.lineart.crease_threshold = 0.0
_m = ob_eye.modifiers.new('Mirror', 'MIRROR')
_m.mirror_object = ob_body
_m = ob_eye.modifiers.new('Subsurf', 'SUBSURF')
_m.uv_smooth = 'PRESERVE_CORNERS'
_m.quality = 1
_m.levels = 0
_m.render_levels = 1
_m.show_only_control_edges = False

# ---- collection membership
col_collection_1.objects.link(ob_body)
col_collection_1.objects.link(ob_lamp)
col_collection_1.objects.link(ob_camera)
col_collection_2.objects.link(ob_tooth)
col_collection_3.objects.link(ob_foot)
col_collection_11.objects.link(ob_ground)
col_collection_11.objects.link(ob_eye)

# ---- scene / render settings (as saved in the file)
scene.camera = ob_camera
scene.frame_start = 1; scene.frame_end = 250; scene.frame_set(1)
scene.render.engine = 'BLENDER_EEVEE_NEXT'
scene.render.resolution_percentage = 50
scene.render.dither_intensity = 0.0
scene.cycles.use_denoising = False
scene.cycles.samples = 128
scene.cycles.sampling_pattern = 'TABULATED_SOBOL'
scene.cycles.light_sampling_threshold = 0.0
scene.cycles.use_adaptive_sampling = False
scene.cycles.use_light_tree = False
scene.cycles.blur_glossy = 0.0
scene.cycles.sample_clamp_indirect = 0.0
scene.view_settings.view_transform = 'Standard'
bpy.context.view_layer.update()
